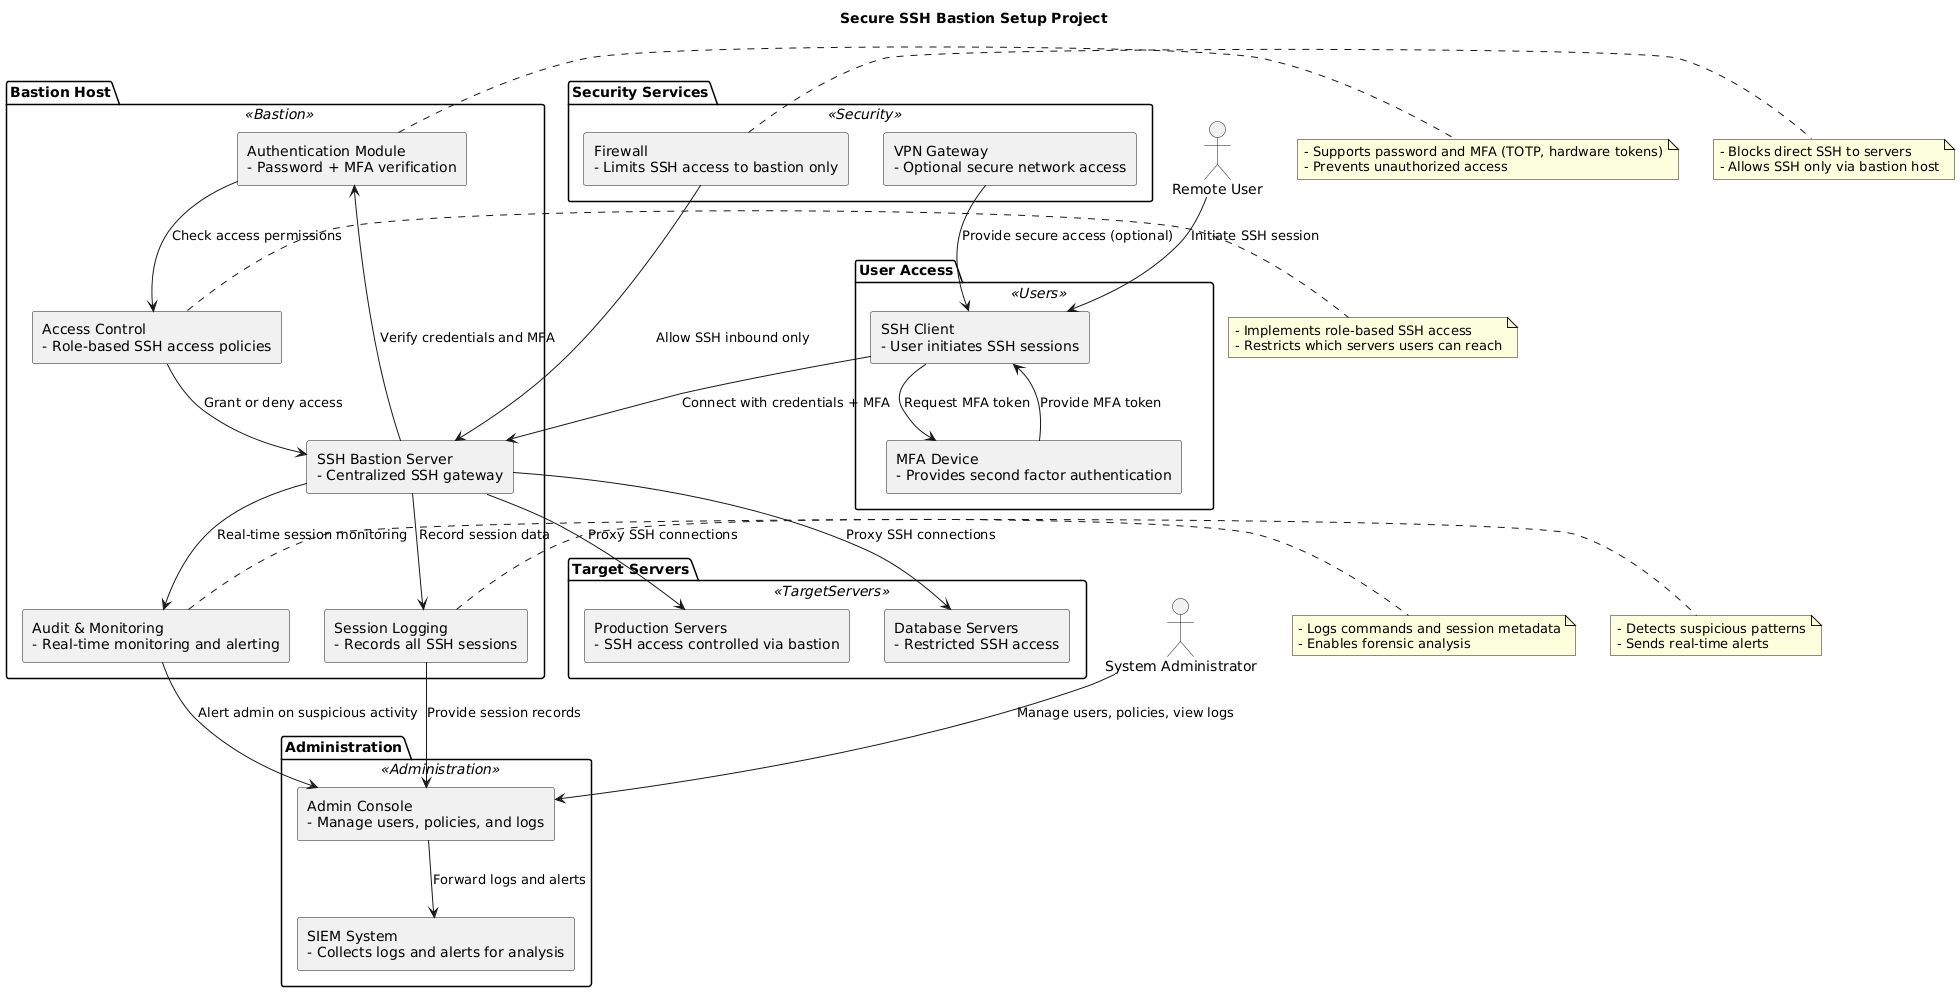

The diagram above was rendered by PlantUML. Its source (embedded in the PNG):
@startuml
skinparam backgroundColor #FFFFFF
skinparam componentStyle rectangle
skinparam rectangle {
  BackgroundColor<<Users>> #D0E8F2
  BackgroundColor<<Bastion>> #F9F1C8
  BackgroundColor<<TargetServers>> #C8E6C9
  BackgroundColor<<Security>> #FADBD8
  BackgroundColor<<Administration>> #FBE4E6
  BorderColor Black
}

title Secure SSH Bastion Setup Project

actor "Remote User" as User
actor "System Administrator" as Admin

package "User Access" <<Users>> {
  component "SSH Client\n- User initiates SSH sessions" as SSHClient
  component "MFA Device\n- Provides second factor authentication" as MFADevice
}

package "Bastion Host" <<Bastion>> {
  component "SSH Bastion Server\n- Centralized SSH gateway" as BastionServer
  component "Authentication Module\n- Password + MFA verification" as AuthModule
  component "Access Control\n- Role-based SSH access policies" as AccessControl
  component "Session Logging\n- Records all SSH sessions" as SessionLogging
  component "Audit & Monitoring\n- Real-time monitoring and alerting" as AuditMonitoring
}

package "Target Servers" <<TargetServers>> {
  component "Production Servers\n- SSH access controlled via bastion" as ProdServers
  component "Database Servers\n- Restricted SSH access" as DBServers
}

package "Security Services" <<Security>> {
  component "Firewall\n- Limits SSH access to bastion only" as Firewall
  component "VPN Gateway\n- Optional secure network access" as VPNGateway
}

package "Administration" <<Administration>> {
  component "Admin Console\n- Manage users, policies, and logs" as AdminConsole
  component "SIEM System\n- Collects logs and alerts for analysis" as SIEM
}

User --> SSHClient : Initiate SSH session
SSHClient --> MFADevice : Request MFA token
MFADevice --> SSHClient : Provide MFA token
SSHClient --> BastionServer : Connect with credentials + MFA
BastionServer --> AuthModule : Verify credentials and MFA
AuthModule --> AccessControl : Check access permissions
AccessControl --> BastionServer : Grant or deny access
BastionServer --> SessionLogging : Record session data
BastionServer --> ProdServers : Proxy SSH connections
BastionServer --> DBServers : Proxy SSH connections

Firewall --> BastionServer : Allow SSH inbound only
VPNGateway --> SSHClient : Provide secure access (optional)
BastionServer --> AuditMonitoring : Real-time session monitoring
AuditMonitoring --> AdminConsole : Alert admin on suspicious activity
SessionLogging --> AdminConsole : Provide session records
AdminConsole --> SIEM : Forward logs and alerts
Admin --> AdminConsole : Manage users, policies, view logs

note right of AuthModule
- Supports password and MFA (TOTP, hardware tokens)
- Prevents unauthorized access
end note

note right of AccessControl
- Implements role-based SSH access
- Restricts which servers users can reach
end note

note right of SessionLogging
- Logs commands and session metadata
- Enables forensic analysis
end note

note right of AuditMonitoring
- Detects suspicious patterns
- Sends real-time alerts
end note

note right of Firewall
- Blocks direct SSH to servers
- Allows SSH only via bastion host
end note
@enduml